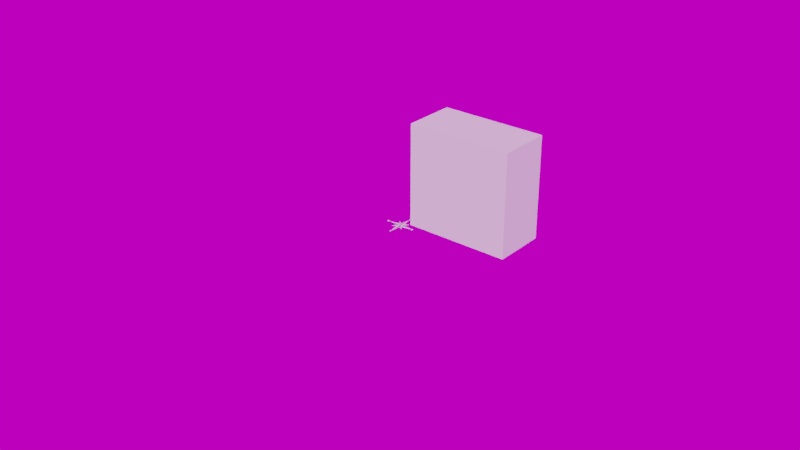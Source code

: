 # Source: scene.blend  (saved by Blender 3.1.7; exported with 4.5.12 LTS)
import bpy
from mathutils import Matrix  # noqa: F401  (used for matrix-valued properties, if any)

bpy.ops.wm.read_factory_settings(use_empty=True)
scene = bpy.context.scene
scene.name = 'Scene'

# ---- collections
col_scene = bpy.data.collections.new('scene'); scene.collection.children.link(col_scene)

# ---- images (referenced by path relative to the original .blend; pixels are not part of the script)
import os
ASSET_DIR = os.environ.get("B2B_ASSET_DIR", "")  # directory of the original .blend (textures are referenced by path, not embedded)
HERE = os.path.dirname(os.path.abspath(__file__))  # packed textures are extracted next to this script under _unpacked/

def load_image(name, relpath, width, height, colorspace="sRGB"):
    """Load a texture the original file referenced (path relative to the .blend, or extracted next to this script)."""
    p = next((c for c in (os.path.join(HERE, relpath), os.path.join(ASSET_DIR, relpath)) if relpath and os.path.exists(c)), "")
    if p:
        img = bpy.data.images.load(p, check_existing=True)
        img.name = name
    else:  # same state as the original file: an image datablock whose file is absent (Cycles renders it pink)
        img = bpy.data.images.new(name, width, height)
        img.source = "FILE"
        img.filepath = "//" + (relpath or name)
    img.colorspace_settings.name = colorspace
    return img
img_hdrskycloudy004_hdr_6k_exr = load_image('HdrSkyCloudy004_HDR_6K.exr', 'HdrSkyCloudy004_HDR_6K.exr', 1024, 1024, 'Linear Rec.709')

# ---- world
world_world = bpy.data.worlds.new('World'); scene.world = world_world
world_world.use_nodes = True; world_world.node_tree.nodes.clear()
_N = world_world.node_tree.nodes; _L = world_world.node_tree.links
n0 = _N.new('ShaderNodeMath'); n0.name = 'Math'; n0.location = (-166, 272)
n0.operation = 'MULTIPLY'
n0.inputs[2].default_value = 0.0
n1 = _N.new('ShaderNodeMath'); n1.name = 'Math.001'; n1.location = (27, 275)
n1.inputs[2].default_value = 0.0
n2 = _N.new('ShaderNodeBackground'); n2.name = 'Background'; n2.location = (291, 365)
n3 = _N.new('ShaderNodeOutputWorld'); n3.name = 'World Output'; n3.location = (476, 366)
n4 = _N.new('NodeReroute'); n4.name = 'Reroute'; n4.location = (-260, 300)
n4.width = 16
n5 = _N.new('ShaderNodeTexEnvironment'); n5.name = 'Environment Texture'; n5.location = (-620, 340)
n5.width = 280
n5.image = img_hdrskycloudy004_hdr_6k_exr
n6 = _N.new('ShaderNodeMapping'); n6.name = 'Mapping'; n6.location = (-940, 340)
n6.width = 240
n7 = _N.new('ShaderNodeTexCoord'); n7.name = 'Texture Coordinate'; n7.location = (-1160, 340)
n8 = _N.new('ShaderNodeRGB'); n8.name = 'RGB'; n8.location = (-620, 560)
n8.outputs[0].default_value = (0.6038, 0.6038, 0.6038, 1.0)
_L.new(n2.outputs[0], n3.inputs[0])
_L.new(n0.outputs[0], n1.inputs[0])
_L.new(n4.outputs[0], n2.inputs[0])
_L.new(n4.outputs[0], n0.inputs[0])
_L.new(n1.outputs[0], n2.inputs[1])
_L.new(n5.outputs[0], n4.inputs[0])
_L.new(n6.outputs[0], n5.inputs[0])
_L.new(n7.outputs[0], n6.inputs[0])
n3.is_active_output = True
world_world.color = (0.05088, 0.05088, 0.05088)
world_world.use_sun_shadow = False
world_world.sun_shadow_jitter_overblur = 0.0
world_world.cycles.sample_map_resolution = 2048

# ---- meshes
me_plane = bpy.data.meshes.new('Plane')
me_plane.from_pydata([(16.0, 16.0, 0.0), (-2.861e-06, 16.0, 0.0), (16.0, 2.384e-06, 0.0), (2.384e-06, -2.861e-06, 0.0), (16.0, 2.384e-06, 0.0), (16.0, 16.0, 0.0), (-2.861e-06, 16.0, 0.0), (2.384e-06, -2.861e-06, 0.0)], [], [(0, 2, 3, 1), (5, 6, 7, 4), (1, 3, 7, 6), (2, 0, 5, 4), (3, 2, 4, 7), (0, 1, 6, 5)])
_uv = me_plane.uv_layers.new(name='UVMap')
_uv.uv.foreach_set('vector', [0.0, 0.0, 0.0, 1.0, 1.0, 1.0, 1.0, 0.0, 0.0, 0.0, 1.0, 0.0, 1.0, 1.0, 0.0, 1.0, 1.0, 0.0, 1.0, 1.0, 1.0, 1.0, 1.0, 0.0, 0.0, 1.0, 0.0, 0.0, 0.0, 0.0, 0.0, 1.0, 1.0, 1.0, 0.0, 1.0, 0.0, 1.0, 1.0, 1.0, 0.0, 0.0, 1.0, 0.0, 1.0, 0.0, 0.0, 0.0])
me_plane.materials.append(None)
me_plane.use_remesh_fix_poles = True
me_plane.use_remesh_preserve_attributes = False
me_plane.update()
me_cube_001 = bpy.data.meshes.new('Cube.001')
me_cube_001.from_pydata([(0.0, 0.0, 0.0), (0.0, 0.0, 1.0), (0.0, 1.0, 0.0), (0.0, 1.0, 1.0), (1.0, 0.0, 0.0), (1.0, 0.0, 1.0), (1.0, 1.0, 0.0), (1.0, 1.0, 1.0)], [], [(0, 1, 3, 2), (2, 3, 7, 6), (6, 7, 5, 4), (4, 5, 1, 0), (2, 6, 4, 0), (7, 3, 1, 5)])
_uv = me_cube_001.uv_layers.new(name='UVMap')
_uv.uv.foreach_set('vector', [0.375, 0.0, 0.625, 0.0, 0.625, 0.25, 0.375, 0.25, 0.375, 0.25, 0.625, 0.25, 0.625, 0.5, 0.375, 0.5, 0.375, 0.5, 0.625, 0.5, 0.625, 0.75, 0.375, 0.75, 0.375, 0.75, 0.625, 0.75, 0.625, 1.0, 0.375, 1.0, 0.125, 0.5, 0.375, 0.5, 0.375, 0.75, 0.125, 0.75, 0.625, 0.5, 0.875, 0.5, 0.875, 0.75, 0.625, 0.75])
me_cube_001.use_remesh_fix_poles = True
me_cube_001.use_remesh_preserve_attributes = False
me_cube_001.update()

# ---- curves / text
cu_path3254_2_2_7_1 = bpy.data.curves.new('path3254-2-2-7-1', 'CURVE')
cu_path3254_2_2_7_1.dimensions = '2D'
_sp = cu_path3254_2_2_7_1.splines.new('BEZIER'); _sp.bezier_points.add(24)
_sp.bezier_points.foreach_set('co', [-0.001795, 0.07427, 0.0, -0.01303, 0.02021, 0.0, -0.0333, 0.03351, 0.0, -0.03373, 0.03308, 0.0, -0.02045, 0.01284, 0.0, -0.07441, 0.001637, 0.0, -0.07441, 0.0006699, 0.0, -0.02047, -0.01054, 0.0, -0.03384, -0.0309, 0.0, -0.03341, -0.03133, 0.0, -0.01312, -0.01803, 0.0, -0.001894, -0.07208, 0.0, -0.0009269, -0.07208, 0.0, 0.01031, -0.01801, 0.0, 0.03059, -0.03131, 0.0, 0.03101, -0.03089, 0.0, 0.01773, -0.01064, 0.0, 0.07169, 0.0005682, 0.0, 0.07169, 0.001535, 0.0, 0.01776, 0.01274, 0.0, 0.03111, 0.03309, 0.0, 0.03068, 0.03352, 0.0, 0.0104, 0.02021, 0.0, -0.000829, 0.07426, 0.0, -0.001796, 0.07426, 0.0])
_sp.bezier_points.foreach_set('handle_left', [-0.001795, 0.07426, 0.0, -0.009284, 0.03823, 0.0, -0.02655, 0.02907, 0.0, -0.03359, 0.03322, 0.0, -0.02488, 0.01959, 0.0, -0.05643, 0.005372, 0.0, -0.07441, 0.0009921, 0.0, -0.03845, -0.0068, 0.0, -0.02938, -0.02411, 0.0, -0.03355, -0.03119, 0.0, -0.01989, -0.02246, 0.0, -0.005637, -0.05406, 0.0, -0.001249, -0.07208, 0.0, 0.006564, -0.03603, 0.0, 0.02383, -0.02688, 0.0, 0.03087, -0.03103, 0.0, 0.02216, -0.01739, 0.0, 0.0537, -0.003167, 0.0, 0.07169, 0.001213, 0.0, 0.03573, 0.009003, 0.0, 0.02666, 0.02631, 0.0, 0.03083, 0.03337, 0.0, 0.01716, 0.02465, 0.0, 0.002914, 0.05625, 0.0, -0.001474, 0.07426, 0.0])
_sp.bezier_points.foreach_set('handle_right', [-0.00554, 0.05625, 0.0, -0.01979, 0.02464, 0.0, -0.03345, 0.03337, 0.0, -0.02931, 0.02633, 0.0, -0.03844, 0.009107, 0.0, -0.07441, 0.001314, 0.0, -0.05643, -0.003065, 0.0, -0.02493, -0.01732, 0.0, -0.0337, -0.03105, 0.0, -0.02665, -0.0269, 0.0, -0.00938, -0.03604, 0.0, -0.001572, -0.07208, 0.0, 0.002818, -0.05406, 0.0, 0.01707, -0.02245, 0.0, 0.03073, -0.03117, 0.0, 0.02658, -0.02414, 0.0, 0.03571, -0.006903, 0.0, 0.07169, 0.0008905, 0.0, 0.05371, 0.005269, 0.0, 0.02221, 0.01952, 0.0, 0.03097, 0.03323, 0.0, 0.02392, 0.02908, 0.0, 0.006657, 0.03823, 0.0, -0.001151, 0.07426, 0.0, -0.001796, 0.07426, 0.0])
for _p, _l, _r in zip(_sp.bezier_points, ['VECTOR', 'VECTOR', 'VECTOR', 'VECTOR', 'VECTOR', 'VECTOR', 'VECTOR', 'VECTOR', 'VECTOR', 'VECTOR', 'VECTOR', 'VECTOR', 'VECTOR', 'VECTOR', 'VECTOR', 'VECTOR', 'VECTOR', 'VECTOR', 'VECTOR', 'VECTOR', 'VECTOR', 'VECTOR', 'VECTOR', 'VECTOR', 'VECTOR'], ['VECTOR', 'VECTOR', 'VECTOR', 'VECTOR', 'VECTOR', 'VECTOR', 'VECTOR', 'VECTOR', 'VECTOR', 'VECTOR', 'VECTOR', 'VECTOR', 'VECTOR', 'VECTOR', 'VECTOR', 'VECTOR', 'VECTOR', 'VECTOR', 'VECTOR', 'VECTOR', 'VECTOR', 'VECTOR', 'VECTOR', 'VECTOR', 'VECTOR']): _p.handle_left_type = _l; _p.handle_right_type = _r
_sp.use_cyclic_u = True
_sp = cu_path3254_2_2_7_1.splines.new('BEZIER'); _sp.bezier_points.add(5)
_sp.bezier_points.foreach_set('co', [-0.001804, 0.06937, 0.0, -0.001804, 0.01285, 0.0, -0.001804, 0.002361, 0.0, -0.01333, 0.01389, 0.0, -0.01214, 0.01963, 0.0, -0.001804, 0.06937, 0.0])
_sp.bezier_points.foreach_set('handle_left', [-0.001804, 0.06937, 0.0, -0.001804, 0.03169, 0.0, -0.001804, 0.005856, 0.0, -0.00949, 0.01005, 0.0, -0.01254, 0.01771, 0.0, -0.00525, 0.05279, 0.0])
_sp.bezier_points.foreach_set('handle_right', [-0.001804, 0.05053, 0.0, -0.001804, 0.009351, 0.0, -0.005647, 0.006204, 0.0, -0.01294, 0.0158, 0.0, -0.008695, 0.03621, 0.0, -0.001804, 0.06937, 0.0])
for _p, _l, _r in zip(_sp.bezier_points, ['VECTOR', 'VECTOR', 'VECTOR', 'VECTOR', 'VECTOR', 'VECTOR'], ['VECTOR', 'VECTOR', 'VECTOR', 'VECTOR', 'VECTOR', 'VECTOR']): _p.handle_left_type = _l; _p.handle_right_type = _r
_sp.use_cyclic_u = True
_sp = cu_path3254_2_2_7_1.splines.new('BEZIER'); _sp.bezier_points.add(3)
_sp.bezier_points.foreach_set('co', [0.02852, 0.03136, 0.0, 0.0116, 0.01444, 0.0, 0.01053, 0.01957, 0.0, 0.02852, 0.03136, 0.0])
_sp.bezier_points.foreach_set('handle_left', [0.02852, 0.03136, 0.0, 0.01724, 0.02008, 0.0, 0.01089, 0.01786, 0.0, 0.02253, 0.02743, 0.0])
_sp.bezier_points.foreach_set('handle_right', [0.02288, 0.02572, 0.0, 0.01124, 0.01615, 0.0, 0.01653, 0.0235, 0.0, 0.02852, 0.03136, 0.0])
for _p, _l, _r in zip(_sp.bezier_points, ['VECTOR', 'VECTOR', 'VECTOR', 'VECTOR'], ['VECTOR', 'VECTOR', 'VECTOR', 'VECTOR']): _p.handle_left_type = _l; _p.handle_right_type = _r
_sp.use_cyclic_u = True
_sp = cu_path3254_2_2_7_1.splines.new('BEZIER'); _sp.bezier_points.add(3)
_sp.bezier_points.foreach_set('co', [-0.03158, 0.03092, 0.0, -0.01469, 0.01404, 0.0, -0.01981, 0.01298, 0.0, -0.03158, 0.03092, 0.0])
_sp.bezier_points.foreach_set('handle_left', [-0.03158, 0.03092, 0.0, -0.02032, 0.01967, 0.0, -0.0181, 0.01333, 0.0, -0.02765, 0.02494, 0.0])
_sp.bezier_points.foreach_set('handle_right', [-0.02595, 0.02529, 0.0, -0.0164, 0.01369, 0.0, -0.02373, 0.01896, 0.0, -0.03158, 0.03092, 0.0])
for _p, _l, _r in zip(_sp.bezier_points, ['VECTOR', 'VECTOR', 'VECTOR', 'VECTOR'], ['VECTOR', 'VECTOR', 'VECTOR', 'VECTOR']): _p.handle_left_type = _l; _p.handle_right_type = _r
_sp.use_cyclic_u = True
_sp = cu_path3254_2_2_7_1.splines.new('BEZIER'); _sp.bezier_points.add(5)
_sp.bezier_points.foreach_set('co', [0.0113, 0.01307, 0.0, 0.01717, 0.01185, 0.0, 0.06679, 0.001546, 0.0, 0.01041, 0.001546, 0.0, -0.0002281, 0.001546, 0.0, 0.0113, 0.01307, 0.0])
_sp.bezier_points.foreach_set('handle_left', [0.0113, 0.01307, 0.0, 0.01522, 0.01226, 0.0, 0.05025, 0.004982, 0.0, 0.0292, 0.001546, 0.0, 0.003318, 0.001546, 0.0, 0.00746, 0.009231, 0.0])
_sp.bezier_points.foreach_set('handle_right', [0.01326, 0.01267, 0.0, 0.03371, 0.008417, 0.0, 0.048, 0.001546, 0.0, 0.006865, 0.001546, 0.0, 0.003616, 0.005389, 0.0, 0.0113, 0.01307, 0.0])
for _p, _l, _r in zip(_sp.bezier_points, ['VECTOR', 'VECTOR', 'VECTOR', 'VECTOR', 'VECTOR', 'VECTOR'], ['VECTOR', 'VECTOR', 'VECTOR', 'VECTOR', 'VECTOR', 'VECTOR']): _p.handle_left_type = _l; _p.handle_right_type = _r
_sp.use_cyclic_u = True
_sp = cu_path3254_2_2_7_1.splines.new('BEZIER'); _sp.bezier_points.add(5)
_sp.bezier_points.foreach_set('co', [-0.06952, 0.0006617, 0.0, -0.01313, 0.0006617, 0.0, -0.002489, 0.0006617, 0.0, -0.01402, -0.01087, 0.0, -0.01989, -0.009647, 0.0, -0.06952, 0.0006616, 0.0])
_sp.bezier_points.foreach_set('handle_left', [-0.06952, 0.0006617, 0.0, -0.03192, 0.0006617, 0.0, -0.006034, 0.0006617, 0.0, -0.01018, -0.007024, 0.0, -0.01793, -0.01005, 0.0, -0.05298, -0.002775, 0.0])
_sp.bezier_points.foreach_set('handle_right', [-0.05072, 0.0006617, 0.0, -0.00958, 0.0006617, 0.0, -0.006332, -0.003181, 0.0, -0.01598, -0.01046, 0.0, -0.03643, -0.006211, 0.0, -0.06952, 0.0006616, 0.0])
for _p, _l, _r in zip(_sp.bezier_points, ['VECTOR', 'VECTOR', 'VECTOR', 'VECTOR', 'VECTOR', 'VECTOR'], ['VECTOR', 'VECTOR', 'VECTOR', 'VECTOR', 'VECTOR', 'VECTOR']): _p.handle_left_type = _l; _p.handle_right_type = _r
_sp.use_cyclic_u = True
_sp = cu_path3254_2_2_7_1.splines.new('BEZIER'); _sp.bezier_points.add(5)
_sp.bezier_points.foreach_set('co', [-0.0009207, -0.000165, 0.0, 0.01061, -0.01169, 0.0, 0.009419, -0.01743, 0.0, -0.0009206, -0.06718, 0.0, -0.0009206, -0.01064, 0.0, -0.0009206, -0.0001629, 0.0])
_sp.bezier_points.foreach_set('handle_left', [-0.0009206, -0.0001643, 0.0, 0.006767, -0.007851, 0.0, 0.009816, -0.01552, 0.0, 0.002526, -0.0506, 0.0, -0.0009206, -0.02949, 0.0, -0.0009206, -0.003657, 0.0])
_sp.bezier_points.foreach_set('handle_right', [0.002923, -0.004008, 0.0, 0.01021, -0.01361, 0.0, 0.005972, -0.03401, 0.0, -0.0009206, -0.04833, 0.0, -0.0009206, -0.00715, 0.0, -0.0009206, -0.0001636, 0.0])
for _p, _l, _r in zip(_sp.bezier_points, ['VECTOR', 'VECTOR', 'VECTOR', 'VECTOR', 'VECTOR', 'VECTOR'], ['VECTOR', 'VECTOR', 'VECTOR', 'VECTOR', 'VECTOR', 'VECTOR']): _p.handle_left_type = _l; _p.handle_right_type = _r
_sp.use_cyclic_u = True
_sp = cu_path3254_2_2_7_1.splines.new('BEZIER'); _sp.bezier_points.add(3)
_sp.bezier_points.foreach_set('co', [0.01708, -0.01077, 0.0, 0.02886, -0.02872, 0.0, 0.01196, -0.01183, 0.0, 0.01708, -0.01077, 0.0])
_sp.bezier_points.foreach_set('handle_left', [0.01708, -0.01077, 0.0, 0.02493, -0.02274, 0.0, 0.01759, -0.01746, 0.0, 0.01537, -0.01112, 0.0])
_sp.bezier_points.foreach_set('handle_right', [0.021, -0.01675, 0.0, 0.02322, -0.02309, 0.0, 0.01367, -0.01148, 0.0, 0.01708, -0.01077, 0.0])
for _p, _l, _r in zip(_sp.bezier_points, ['VECTOR', 'VECTOR', 'VECTOR', 'VECTOR'], ['VECTOR', 'VECTOR', 'VECTOR', 'VECTOR']): _p.handle_left_type = _l; _p.handle_right_type = _r
_sp.use_cyclic_u = True
_sp = cu_path3254_2_2_7_1.splines.new('BEZIER'); _sp.bezier_points.add(3)
_sp.bezier_points.foreach_set('co', [-0.01432, -0.01225, 0.0, -0.01326, -0.01738, 0.0, -0.03125, -0.02918, 0.0, -0.01432, -0.01225, 0.0])
_sp.bezier_points.foreach_set('handle_left', [-0.01432, -0.01225, 0.0, -0.01362, -0.01567, 0.0, -0.02525, -0.02524, 0.0, -0.01997, -0.01789, 0.0])
_sp.bezier_points.foreach_set('handle_right', [-0.01397, -0.01396, 0.0, -0.01926, -0.02131, 0.0, -0.02561, -0.02354, 0.0, -0.01432, -0.01225, 0.0])
for _p, _l, _r in zip(_sp.bezier_points, ['VECTOR', 'VECTOR', 'VECTOR', 'VECTOR'], ['VECTOR', 'VECTOR', 'VECTOR', 'VECTOR']): _p.handle_left_type = _l; _p.handle_right_type = _r
_sp.use_cyclic_u = True
_sp = cu_path3254_2_2_7_1.splines.new('BEZIER'); _sp.bezier_points.add(21)
_sp.bezier_points.foreach_set('co', [0.00409, 0.08924, 0.0, 0.00265, 0.08466, 0.0, 0.00265, 0.07919, 0.0, 0.002008, 0.07919, 0.0, -0.004506, 0.08835, 0.0, -0.004506, 0.08559, 0.0, -0.004367, 0.08255, 0.0, -0.003051, 0.08022, 0.0, -0.003051, 0.07955, 0.0, -0.006817, 0.07955, 0.0, -0.006817, 0.08022, 0.0, -0.005386, 0.0855, 0.0, -0.005386, 0.08822, 0.0, -0.005593, 0.08901, 0.0, -0.006566, 0.08923, 0.0, -0.006566, 0.08992, 0.0, -0.003717, 0.08992, 0.0, 0.001732, 0.08224, 0.0, 0.001732, 0.08442, 0.0, 0.0003003, 0.08924, 0.0, 0.0003003, 0.08992, 0.0, 0.00409, 0.08992, 0.0])
_sp.bezier_points.foreach_set('handle_left', [0.00409, 0.08924, 0.0, 0.00265, 0.08763, 0.0, 0.00265, 0.07919, 0.0, 0.002222, 0.07919, 0.0, -0.002335, 0.0853, 0.0, -0.004506, 0.08651, 0.0, -0.00446, 0.08322, 0.0, -0.00373, 0.08031, 0.0, -0.003051, 0.07955, 0.0, -0.005562, 0.07955, 0.0, -0.006817, 0.08, 0.0, -0.005386, 0.08213, 0.0, -0.005386, 0.08822, 0.0, -0.005455, 0.08888, 0.0, -0.006055, 0.08922, 0.0, -0.006566, 0.08992, 0.0, -0.004667, 0.08992, 0.0, -8.476e-05, 0.0848, 0.0, 0.001732, 0.08369, 0.0, 0.001254, 0.08914, 0.0, 0.0003003, 0.08992, 0.0, 0.002827, 0.08992, 0.0])
_sp.bezier_points.foreach_set('handle_right', [0.00313, 0.08915, 0.0, 0.00265, 0.08466, 0.0, 0.002436, 0.07919, 0.0, -0.0001636, 0.08224, 0.0, -0.004506, 0.08743, 0.0, -0.004506, 0.08423, 0.0, -0.004168, 0.08108, 0.0, -0.003051, 0.08022, 0.0, -0.004307, 0.07955, 0.0, -0.006817, 0.07977, 0.0, -0.005863, 0.08037, 0.0, -0.005386, 0.0855, 0.0, -0.005386, 0.08861, 0.0, -0.005731, 0.08915, 0.0, -0.006566, 0.08923, 0.0, -0.005616, 0.08992, 0.0, -0.001901, 0.08736, 0.0, 0.001732, 0.08297, 0.0, 0.001732, 0.08753, 0.0, 0.0003003, 0.08924, 0.0, 0.001563, 0.08992, 0.0, 0.00409, 0.08992, 0.0])
for _p, _l, _r in zip(_sp.bezier_points, ['FREE', 'FREE', 'FREE', 'VECTOR', 'VECTOR', 'VECTOR', 'FREE', 'FREE', 'FREE', 'VECTOR', 'VECTOR', 'FREE', 'FREE', 'FREE', 'FREE', 'FREE', 'VECTOR', 'VECTOR', 'VECTOR', 'FREE', 'FREE', 'VECTOR'], ['FREE', 'FREE', 'VECTOR', 'VECTOR', 'VECTOR', 'FREE', 'FREE', 'FREE', 'VECTOR', 'VECTOR', 'FREE', 'FREE', 'FREE', 'FREE', 'FREE', 'VECTOR', 'VECTOR', 'VECTOR', 'FREE', 'FREE', 'VECTOR', 'FREE']): _p.handle_left_type = _l; _p.handle_right_type = _r
_sp.use_cyclic_u = True
_sp = cu_path3254_2_2_7_1.splines.new('BEZIER'); _sp.bezier_points.add(27)
_sp.bezier_points.foreach_set('co', [0.001826, -0.0836, 0.0, 0.0005383, -0.086, 0.0, -0.002062, -0.08692, 0.0, -0.004551, -0.08637, 0.0, -0.004551, -0.08327, 0.0, -0.00364, -0.08327, 0.0, -0.003062, -0.08524, 0.0, -0.00148, -0.08607, 0.0, -0.0002447, -0.08563, 0.0, 0.0002305, -0.08442, 0.0, -0.0005084, -0.08294, 0.0, -0.002004, -0.08186, 0.0, -0.003515, -0.08076, 0.0, -0.004103, -0.07997, 0.0, -0.004307, -0.07908, 0.0, -0.003087, -0.07687, 0.0, -0.0006623, -0.07608, 0.0, 0.001378, -0.07654, 0.0, 0.001378, -0.07927, 0.0, 0.0004596, -0.07927, 0.0, -7.326e-05, -0.07762, 0.0, -0.001386, -0.07694, 0.0, -0.00236, -0.07729, 0.0, -0.002751, -0.07823, 0.0, -0.0019, -0.07974, 0.0, -0.0003455, -0.08085, 0.0, 0.001098, -0.08194, 0.0, 0.001826, -0.0836, 0.0])
_sp.bezier_points.foreach_set('handle_left', [0.001826, -0.0836, 0.0, 0.001397, -0.08533, 0.0, -0.001111, -0.08692, 0.0, -0.003606, -0.08673, 0.0, -0.004551, -0.08327, 0.0, -0.003943, -0.08327, 0.0, -0.003447, -0.08472, 0.0, -0.002121, -0.08607, 0.0, -0.0005616, -0.08592, 0.0, 0.0002305, -0.08493, 0.0, -1.579e-05, -0.0834, 0.0, -0.001215, -0.08238, 0.0, -0.003185, -0.08104, 0.0, -0.003955, -0.08029, 0.0, -0.004307, -0.07939, 0.0, -0.003901, -0.07747, 0.0, -0.001557, -0.07608, 0.0, 0.0005016, -0.07623, 0.0, 0.001378, -0.07927, 0.0, 0.0007656, -0.07927, 0.0, 0.0002409, -0.07803, 0.0, -0.0008525, -0.07694, 0.0, -0.002099, -0.07706, 0.0, -0.002751, -0.07785, 0.0, -0.002467, -0.07923, 0.0, -0.001163, -0.08031, 0.0, 0.0008701, -0.0817, 0.0, 0.001826, -0.08298, 0.0])
_sp.bezier_points.foreach_set('handle_right', [0.001826, -0.08453, 0.0, -0.0002441, -0.08661, 0.0, -0.002776, -0.08692, 0.0, -0.004551, -0.08637, 0.0, -0.004247, -0.08327, 0.0, -0.00364, -0.08407, 0.0, -0.002649, -0.08579, 0.0, -0.0009735, -0.08607, 0.0, 7.208e-05, -0.08533, 0.0, 0.0002305, -0.08389, 0.0, -0.0007166, -0.08274, 0.0, -0.002681, -0.08141, 0.0, -0.003759, -0.08055, 0.0, -0.004239, -0.07969, 0.0, -0.004307, -0.0782, 0.0, -0.002366, -0.07635, 0.0, -0.0001784, -0.07608, 0.0, 0.001378, -0.07654, 0.0, 0.001072, -0.07927, 0.0, 0.0004185, -0.07858, 0.0, -0.0004148, -0.07716, 0.0, -0.001774, -0.07694, 0.0, -0.002621, -0.07753, 0.0, -0.002751, -0.07873, 0.0, -0.001681, -0.07993, 0.0, 0.0003891, -0.08134, 0.0, 0.001583, -0.08243, 0.0, 0.001826, -0.0836, 0.0])
for _p, _l, _r in zip(_sp.bezier_points, ['FREE', 'FREE', 'FREE', 'FREE', 'FREE', 'VECTOR', 'FREE', 'FREE', 'FREE', 'FREE', 'FREE', 'FREE', 'FREE', 'FREE', 'FREE', 'FREE', 'FREE', 'FREE', 'FREE', 'VECTOR', 'FREE', 'FREE', 'FREE', 'FREE', 'FREE', 'FREE', 'FREE', 'FREE'], ['FREE', 'FREE', 'FREE', 'FREE', 'VECTOR', 'FREE', 'FREE', 'FREE', 'FREE', 'FREE', 'FREE', 'FREE', 'FREE', 'FREE', 'FREE', 'FREE', 'FREE', 'FREE', 'VECTOR', 'FREE', 'FREE', 'FREE', 'FREE', 'FREE', 'FREE', 'FREE', 'FREE', 'FREE']): _p.handle_left_type = _l; _p.handle_right_type = _r
_sp.use_cyclic_u = True
_sp = cu_path3254_2_2_7_1.splines.new('BEZIER'); _sp.bezier_points.add(31)
_sp.bezier_points.foreach_set('co', [-0.07752, 0.005771, 0.0, -0.07926, 0.003682, 0.0, -0.08244, -0.004281, 0.0, -0.08317, -0.004281, 0.0, -0.08536, 0.002363, 0.0, -0.0864, -0.0001075, 0.0, -0.08804, -0.004281, 0.0, -0.08875, -0.004281, 0.0, -0.09144, 0.003643, 0.0, -0.09241, 0.005552, 0.0, -0.09303, 0.005781, 0.0, -0.09303, 0.006466, 0.0, -0.08993, 0.006466, 0.0, -0.08993, 0.005773, 0.0, -0.09022, 0.005669, 0.0, -0.0902, 0.005562, 0.0, -0.08786, -0.001703, 0.0, -0.08673, 0.001496, 0.0, -0.08616, 0.00419, 0.0, -0.08749, 0.005777, 0.0, -0.08749, 0.006466, 0.0, -0.08435, 0.006466, 0.0, -0.08435, 0.005772, 0.0, -0.08469, 0.005677, 0.0, -0.08467, 0.005562, 0.0, -0.0823, -0.001703, 0.0, -0.08087, 0.002259, 0.0, -0.08014, 0.004867, 0.0, -0.0804, 0.005591, 0.0, -0.08141, 0.005772, 0.0, -0.08141, 0.006466, 0.0, -0.07752, 0.006466, 0.0])
_sp.bezier_points.foreach_set('handle_left', [-0.07752, 0.005771, 0.0, -0.07871, 0.005064, 0.0, -0.08244, -0.004281, 0.0, -0.08293, -0.004281, 0.0, -0.08463, 0.0001482, 0.0, -0.08608, 0.0006891, 0.0, -0.08804, -0.004281, 0.0, -0.08852, -0.004281, 0.0, -0.09054, 0.001001, 0.0, -0.09211, 0.005298, 0.0, -0.09277, 0.00576, 0.0, -0.09303, 0.006466, 0.0, -0.09096, 0.006466, 0.0, -0.08993, 0.006004, 0.0, -0.09022, 0.005733, 0.0, -0.09022, 0.005603, 0.0, -0.08786, -0.001703, 0.0, -0.08711, 0.0004296, 0.0, -0.08616, 0.003341, 0.0, -0.0866, 0.00573, 0.0, -0.08749, 0.006466, 0.0, -0.08539, 0.006466, 0.0, -0.08435, 0.006003, 0.0, -0.08469, 0.005735, 0.0, -0.08468, 0.005603, 0.0, -0.0823, -0.001703, 0.0, -0.08134, 0.0009381, 0.0, -0.08014, 0.004357, 0.0, -0.08023, 0.005473, 0.0, -0.08089, 0.00576, 0.0, -0.08141, 0.006466, 0.0, -0.07882, 0.006466, 0.0])
_sp.bezier_points.foreach_set('handle_right', [-0.07813, 0.00576, 0.0, -0.07926, 0.003682, 0.0, -0.08269, -0.004281, 0.0, -0.0839, -0.002067, 0.0, -0.08574, 0.001513, 0.0, -0.0864, -0.0001075, 0.0, -0.08828, -0.004281, 0.0, -0.08965, -0.00164, 0.0, -0.09178, 0.004661, 0.0, -0.09257, 0.005684, 0.0, -0.09303, 0.005781, 0.0, -0.092, 0.006466, 0.0, -0.08993, 0.006235, 0.0, -0.09013, 0.005767, 0.0, -0.09022, 0.005638, 0.0, -0.0902, 0.005562, 0.0, -0.08748, -0.0006368, 0.0, -0.08635, 0.002443, 0.0, -0.08616, 0.005201, 0.0, -0.08749, 0.005777, 0.0, -0.08644, 0.006466, 0.0, -0.08435, 0.006235, 0.0, -0.08457, 0.005766, 0.0, -0.08469, 0.005641, 0.0, -0.08467, 0.005562, 0.0, -0.08182, -0.0003826, 0.0, -0.08038, 0.003487, 0.0, -0.08014, 0.005232, 0.0, -0.08055, 0.005699, 0.0, -0.08141, 0.005772, 0.0, -0.08012, 0.006466, 0.0, -0.07752, 0.006466, 0.0])
for _p, _l, _r in zip(_sp.bezier_points, ['FREE', 'FREE', 'FREE', 'VECTOR', 'VECTOR', 'FREE', 'FREE', 'VECTOR', 'VECTOR', 'FREE', 'FREE', 'FREE', 'VECTOR', 'VECTOR', 'FREE', 'FREE', 'FREE', 'VECTOR', 'FREE', 'FREE', 'FREE', 'VECTOR', 'VECTOR', 'FREE', 'FREE', 'FREE', 'VECTOR', 'FREE', 'FREE', 'FREE', 'FREE', 'VECTOR'], ['FREE', 'FREE', 'VECTOR', 'VECTOR', 'FREE', 'FREE', 'VECTOR', 'VECTOR', 'FREE', 'FREE', 'FREE', 'VECTOR', 'VECTOR', 'FREE', 'FREE', 'FREE', 'VECTOR', 'FREE', 'FREE', 'FREE', 'VECTOR', 'VECTOR', 'FREE', 'FREE', 'FREE', 'VECTOR', 'FREE', 'FREE', 'FREE', 'FREE', 'VECTOR', 'FREE']): _p.handle_left_type = _l; _p.handle_right_type = _r
_sp.use_cyclic_u = True
_sp = cu_path3254_2_2_7_1.splines.new('BEZIER'); _sp.bezier_points.add(37)
_sp.bezier_points.foreach_set('co', [0.0774, 0.005846, 0.0, 0.0774, 0.0015, 0.0, 0.07761, 0.0015, 0.0, 0.07908, 0.002138, 0.0, 0.07966, 0.00402, 0.0, 0.07996, 0.00402, 0.0, 0.07996, -0.00157, 0.0, 0.07966, -0.00157, 0.0, 0.07927, -7.406e-05, 0.0, 0.07856, 0.0007093, 0.0, 0.0774, 0.00091, 0.0, 0.0774, -0.002097, 0.0, 0.07747, -0.003176, 0.0, 0.07775, -0.003499, 0.0, 0.07841, -0.003625, 0.0, 0.07905, -0.003625, 0.0, 0.08145, -0.002932, 0.0, 0.08274, -0.0008219, 0.0, 0.08303, -0.0008219, 0.0, 0.08255, -0.004215, 0.0, 0.07333, -0.004215, 0.0, 0.07333, -0.003924, 0.0, 0.07368, -0.003924, 0.0, 0.07443, -0.003758, 0.0, 0.07474, -0.003381, 0.0, 0.07483, -0.002389, 0.0, 0.07483, 0.004634, 0.0, 0.07479, 0.005523, 0.0, 0.0745, 0.005948, 0.0, 0.07368, 0.006169, 0.0, 0.07333, 0.006169, 0.0, 0.07333, 0.00646, 0.0, 0.08226, 0.00646, 0.0, 0.08226, 0.003303, 0.0, 0.08196, 0.003303, 0.0, 0.08132, 0.004964, 0.0, 0.08015, 0.005704, 0.0, 0.0785, 0.005846, 0.0])
_sp.bezier_points.foreach_set('handle_left', [0.07776, 0.005846, 0.0, 0.0774, 0.002949, 0.0, 0.07754, 0.0015, 0.0, 0.07878, 0.001713, 0.0, 0.07958, 0.00319, 0.0, 0.07986, 0.00402, 0.0, 0.07996, 0.0002933, 0.0, 0.07976, -0.00157, 0.0, 0.07947, -0.0004624, 0.0, 0.07883, 0.0005754, 0.0, 0.0779, 0.00091, 0.0, 0.0774, -0.001095, 0.0, 0.07742, -0.003045, 0.0, 0.07761, -0.003415, 0.0, 0.07811, -0.003625, 0.0, 0.07884, -0.003625, 0.0, 0.08084, -0.003394, 0.0, 0.08248, -0.001767, 0.0, 0.08293, -0.0008219, 0.0, 0.08271, -0.003084, 0.0, 0.0764, -0.004215, 0.0, 0.07333, -0.004021, 0.0, 0.07356, -0.003924, 0.0, 0.07423, -0.003862, 0.0, 0.07466, -0.003556, 0.0, 0.07483, -0.002924, 0.0, 0.07483, 0.002293, 0.0, 0.07482, 0.005414, 0.0, 0.07464, 0.005846, 0.0, 0.07403, 0.006169, 0.0, 0.07344, 0.006169, 0.0, 0.07333, 0.006363, 0.0, 0.07928, 0.00646, 0.0, 0.08226, 0.004356, 0.0, 0.08206, 0.003303, 0.0, 0.0816, 0.004628, 0.0, 0.08065, 0.005543, 0.0, 0.07931, 0.005846, 0.0])
_sp.bezier_points.foreach_set('handle_right', [0.0774, 0.004398, 0.0, 0.07747, 0.0015, 0.0, 0.07828, 0.0015, 0.0, 0.07938, 0.002563, 0.0, 0.07976, 0.00402, 0.0, 0.07996, 0.002157, 0.0, 0.07986, -0.00157, 0.0, 0.0796, -0.000961, 0.0, 0.07906, 0.0003143, 0.0, 0.07829, 0.0008431, 0.0, 0.0774, -9.242e-05, 0.0, 0.0774, -0.002685, 0.0, 0.07752, -0.003307, 0.0, 0.07789, -0.003583, 0.0, 0.07862, -0.003625, 0.0, 0.08005, -0.003625, 0.0, 0.08205, -0.00247, 0.0, 0.08284, -0.0008219, 0.0, 0.08287, -0.001953, 0.0, 0.07948, -0.004215, 0.0, 0.07333, -0.004118, 0.0, 0.07344, -0.003924, 0.0, 0.07399, -0.003924, 0.0, 0.07456, -0.003685, 0.0, 0.0748, -0.003255, 0.0, 0.07483, -4.78e-05, 0.0, 0.07483, 0.005117, 0.0, 0.07474, 0.005707, 0.0, 0.0743, 0.006095, 0.0, 0.07356, 0.006169, 0.0, 0.07333, 0.006266, 0.0, 0.0763, 0.00646, 0.0, 0.08226, 0.005408, 0.0, 0.08216, 0.003303, 0.0, 0.08181, 0.004075, 0.0, 0.08104, 0.0053, 0.0, 0.07986, 0.005799, 0.0, 0.07813, 0.005846, 0.0])
for _p, _l, _r in zip(_sp.bezier_points, ['VECTOR', 'VECTOR', 'VECTOR', 'ALIGNED', 'FREE', 'VECTOR', 'VECTOR', 'VECTOR', 'ALIGNED', 'ALIGNED', 'FREE', 'VECTOR', 'ALIGNED', 'ALIGNED', 'FREE', 'VECTOR', 'ALIGNED', 'FREE', 'VECTOR', 'VECTOR', 'VECTOR', 'VECTOR', 'VECTOR', 'ALIGNED', 'ALIGNED', 'FREE', 'VECTOR', 'ALIGNED', 'ALIGNED', 'FREE', 'VECTOR', 'VECTOR', 'VECTOR', 'VECTOR', 'VECTOR', 'ALIGNED', 'ALIGNED', 'FREE'], ['VECTOR', 'VECTOR', 'FREE', 'ALIGNED', 'VECTOR', 'VECTOR', 'VECTOR', 'FREE', 'ALIGNED', 'ALIGNED', 'VECTOR', 'FREE', 'ALIGNED', 'ALIGNED', 'VECTOR', 'FREE', 'ALIGNED', 'VECTOR', 'VECTOR', 'VECTOR', 'VECTOR', 'VECTOR', 'FREE', 'ALIGNED', 'ALIGNED', 'VECTOR', 'FREE', 'ALIGNED', 'ALIGNED', 'VECTOR', 'VECTOR', 'VECTOR', 'VECTOR', 'VECTOR', 'FREE', 'ALIGNED', 'ALIGNED', 'VECTOR']): _p.handle_left_type = _l; _p.handle_right_type = _r
_sp.order_u = 0
_sp.order_v = 0
_sp.resolution_v = 0
_sp.use_cyclic_u = True
cu_path3254_2_2_7_1.extrude = 0.001
cu_path3254_2_2_7_1.fill_mode = 'BOTH'

# ---- objects
ob_ground = bpy.data.objects.new('ground', me_plane)
ob_windrose = bpy.data.objects.new('windrose', cu_path3254_2_2_7_1)
ob_bounds = bpy.data.objects.new('bounds', me_cube_001)

# ---- transforms, parenting, visibility, modifiers, constraints
ob_ground.location = (0.0, 0.0, 0.0)
ob_ground.scale = (2.0, 1.0, 1.0)
ob_windrose.location = (-1.951, -2.035, 0.0)
ob_windrose.scale = (53.13, 53.13, 53.13)
ob_windrose.color = (0.3932, 0.7016, 1.0, 1.0)
ob_windrose.display_type = 'SOLID'
ob_bounds.location = (0.0, 0.0, 0.0)
ob_bounds.scale = (32.0, 16.0, 31.0)
ob_bounds.lock_scale = (True, True, True)
ob_bounds.display_type = 'BOUNDS'

# ---- collection membership
col_scene.objects.link(ob_ground)
col_scene.objects.link(ob_windrose)
col_scene.objects.link(ob_bounds)

# ---- scene / render settings (as saved in the file)
scene.frame_start = 1; scene.frame_end = 300; scene.frame_set(0)
scene.render.engine = 'BLENDER_EEVEE_NEXT'
scene.render.fps = 60
scene.render.dither_intensity = 0.0
scene.cycles.feature_set = 'EXPERIMENTAL'
scene.cycles.use_denoising = False
scene.cycles.sampling_pattern = 'TABULATED_SOBOL'
scene.cycles.use_light_tree = False
scene.cycles.bake_type = 'ENVIRONMENT'
scene.eevee.use_volumetric_shadows = True
scene.eevee.use_gtao = True
scene.eevee.use_raytracing = True
scene.view_settings.look = 'Medium High Contrast'
scene.view_settings.view_transform = 'Filmic'
bpy.context.view_layer.update()

# ---- added for rendering (the .blend has no active camera and no usable light): camera, sun
cam_auto = bpy.data.cameras.new('AutoCamera')
cam_auto.lens = 50.0
cam_auto.sensor_width = 36.0
cam_auto.clip_end = 3166.45
ob_auto_camera = bpy.data.objects.new('AutoCamera', cam_auto)
scene.collection.objects.link(ob_auto_camera)
ob_auto_camera.location = (178.208, -218.465, 144.34)
ob_auto_camera.rotation_euler = (1.09748, -7.21219e-08, 0.694738)
scene.camera = ob_auto_camera
light_auto_sun = bpy.data.lights.new('AutoSun', 'SUN')
light_auto_sun.energy = 3.0
light_auto_sun.angle = 0.0523599
ob_auto_sun = bpy.data.objects.new('AutoSun', light_auto_sun)
scene.collection.objects.link(ob_auto_sun)
ob_auto_sun.rotation_euler = (0.872665, 0.174533, 0.523599)
bpy.context.view_layer.update()
